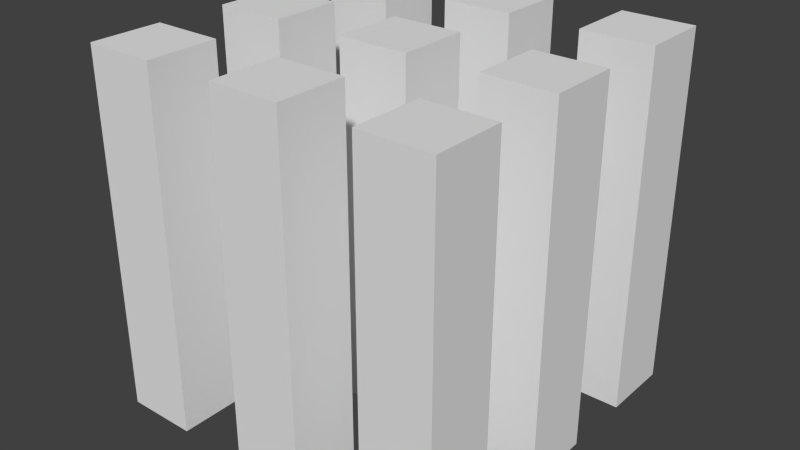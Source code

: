# Source: character19.blend  (saved by Blender 2.76.0; exported with 4.5.12 LTS)
import bpy
from mathutils import Matrix  # noqa: F401  (used for matrix-valued properties, if any)

bpy.ops.wm.read_factory_settings(use_empty=True)
scene = bpy.context.scene
scene.name = 'Scene'

# ---- collections
col_collection_1 = bpy.data.collections.new('Collection 1'); scene.collection.children.link(col_collection_1)

# ---- world
world_world = bpy.data.worlds.new('World'); scene.world = world_world
world_world.color = (0.05088, 0.05088, 0.05088)
world_world.use_sun_shadow = False
world_world.sun_shadow_jitter_overblur = 0.0
world_world.cycles.sampling_method = 'MANUAL'
world_world.cycles.sample_map_resolution = 256

# ---- meshes
me_cube_011 = bpy.data.meshes.new('Cube.011')
me_cube_011.from_pydata([(-0.5, 0.3, -0.5), (-0.5, 0.3, 0.5), (-0.5, 0.5, -0.5), (-0.5, 0.5, 0.5), (-0.3, 0.3, -0.5), (-0.3, 0.3, 0.5), (-0.3, 0.5, -0.5), (-0.3, 0.5, 0.5), (0.3, 0.3, -0.5), (0.3, 0.3, 0.5), (0.3, 0.5, -0.5), (0.3, 0.5, 0.5), (0.5, 0.3, -0.5), (0.5, 0.3, 0.5), (0.5, 0.5, -0.5), (0.5, 0.5, 0.5), (0.3, -0.5, -0.5), (0.3, -0.5, 0.5), (0.3, -0.3, -0.5), (0.3, -0.3, 0.5), (0.5, -0.5, -0.5), (0.5, -0.5, 0.5), (0.5, -0.3, -0.5), (0.5, -0.3, 0.5), (-0.5, -0.5, -0.5), (-0.5, -0.5, 0.5), (-0.5, -0.3, -0.5), (-0.5, -0.3, 0.5), (-0.3, -0.5, -0.5), (-0.3, -0.5, 0.5), (-0.3, -0.3, -0.5), (-0.3, -0.3, 0.5), (-0.1, 0.3, -0.5), (-0.1, 0.3, 0.5), (-0.1, 0.5, -0.5), (-0.1, 0.5, 0.5), (0.1, 0.3, -0.5), (0.1, 0.3, 0.5), (0.1, 0.5, -0.5), (0.1, 0.5, 0.5), (-0.1, -0.5, -0.5), (-0.1, -0.5, 0.5), (-0.1, -0.3, -0.5), (-0.1, -0.3, 0.5), (0.1, -0.5, -0.5), (0.1, -0.5, 0.5), (0.1, -0.3, -0.5), (0.1, -0.3, 0.5), (-0.5, -0.1, -0.5), (-0.5, -0.1, 0.5), (-0.5, 0.1, -0.5), (-0.5, 0.1, 0.5), (-0.3, -0.1, -0.5), (-0.3, -0.1, 0.5), (-0.3, 0.1, -0.5), (-0.3, 0.1, 0.5), (0.3, -0.1, -0.5), (0.3, -0.1, 0.5), (0.3, 0.1, -0.5), (0.3, 0.1, 0.5), (0.5, -0.1, -0.5), (0.5, -0.1, 0.5), (0.5, 0.1, -0.5), (0.5, 0.1, 0.5), (-0.1, -0.1, -0.5), (-0.1, -0.1, 0.5), (-0.1, 0.1, -0.5), (-0.1, 0.1, 0.5), (0.1, -0.1, -0.5), (0.1, -0.1, 0.5), (0.1, 0.1, -0.5), (0.1, 0.1, 0.5)], [], [(1, 3, 2, 0), (3, 7, 6, 2), (7, 5, 4, 6), (5, 1, 0, 4), (0, 2, 6, 4), (5, 7, 3, 1), (9, 11, 10, 8), (11, 15, 14, 10), (15, 13, 12, 14), (13, 9, 8, 12), (8, 10, 14, 12), (13, 15, 11, 9), (17, 19, 18, 16), (19, 23, 22, 18), (23, 21, 20, 22), (21, 17, 16, 20), (16, 18, 22, 20), (21, 23, 19, 17), (25, 27, 26, 24), (27, 31, 30, 26), (31, 29, 28, 30), (29, 25, 24, 28), (24, 26, 30, 28), (29, 31, 27, 25), (33, 35, 34, 32), (35, 39, 38, 34), (39, 37, 36, 38), (37, 33, 32, 36), (32, 34, 38, 36), (37, 39, 35, 33), (41, 43, 42, 40), (43, 47, 46, 42), (47, 45, 44, 46), (45, 41, 40, 44), (40, 42, 46, 44), (45, 47, 43, 41), (49, 51, 50, 48), (51, 55, 54, 50), (55, 53, 52, 54), (53, 49, 48, 52), (48, 50, 54, 52), (53, 55, 51, 49), (57, 59, 58, 56), (59, 63, 62, 58), (63, 61, 60, 62), (61, 57, 56, 60), (56, 58, 62, 60), (61, 63, 59, 57), (65, 67, 66, 64), (67, 71, 70, 66), (71, 69, 68, 70), (69, 65, 64, 68), (64, 66, 70, 68), (69, 71, 67, 65)])
_uv = me_cube_011.uv_layers.new(name='UVMap')
_uv.uv.foreach_set('vector', [0.2876, 0.01441, 0.3286, 0.01441, 0.3286, 0.05542, 0.2876, 0.05542, 0.2876, 0.01441, 0.3286, 0.01441, 0.3286, 0.05542, 0.2876, 0.05542, 0.2876, 0.01441, 0.3286, 0.01441, 0.3286, 0.05542, 0.2876, 0.05542, 0.2876, 0.01441, 0.3286, 0.01441, 0.3286, 0.05542, 0.2876, 0.05542, 0.2876, 0.01441, 0.3286, 0.01441, 0.3286, 0.05542, 0.2876, 0.05542, 0.2876, 0.01441, 0.3286, 0.01441, 0.3286, 0.05542, 0.2876, 0.05542, 0.2876, 0.01441, 0.3286, 0.01441, 0.3286, 0.05542, 0.2876, 0.05542, 0.2876, 0.01441, 0.3286, 0.01441, 0.3286, 0.05542, 0.2876, 0.05542, 0.2876, 0.01441, 0.3286, 0.01441, 0.3286, 0.05542, 0.2876, 0.05542, 0.2876, 0.01441, 0.3286, 0.01441, 0.3286, 0.05542, 0.2876, 0.05542, 0.2876, 0.01441, 0.3286, 0.01441, 0.3286, 0.05542, 0.2876, 0.05542, 0.2876, 0.01441, 0.3286, 0.01441, 0.3286, 0.05542, 0.2876, 0.05542, 0.2876, 0.01441, 0.3286, 0.01441, 0.3286, 0.05542, 0.2876, 0.05542, 0.2876, 0.01441, 0.3286, 0.01441, 0.3286, 0.05542, 0.2876, 0.05542, 0.2876, 0.01441, 0.3286, 0.01441, 0.3286, 0.05542, 0.2876, 0.05542, 0.2876, 0.01441, 0.3286, 0.01441, 0.3286, 0.05542, 0.2876, 0.05542, 0.2876, 0.01441, 0.3286, 0.01441, 0.3286, 0.05542, 0.2876, 0.05542, 0.2876, 0.01441, 0.3286, 0.01441, 0.3286, 0.05542, 0.2876, 0.05542, 0.2876, 0.01441, 0.3286, 0.01441, 0.3286, 0.05542, 0.2876, 0.05542, 0.2876, 0.01441, 0.3286, 0.01441, 0.3286, 0.05542, 0.2876, 0.05542, 0.2876, 0.01441, 0.3286, 0.01441, 0.3286, 0.05542, 0.2876, 0.05542, 0.2876, 0.01441, 0.3286, 0.01441, 0.3286, 0.05542, 0.2876, 0.05542, 0.2876, 0.01441, 0.3286, 0.01441, 0.3286, 0.05542, 0.2876, 0.05542, 0.2876, 0.01441, 0.3286, 0.01441, 0.3286, 0.05542, 0.2876, 0.05542, 0.2876, 0.01441, 0.3286, 0.01441, 0.3286, 0.05542, 0.2876, 0.05542, 0.2876, 0.01441, 0.3286, 0.01441, 0.3286, 0.05542, 0.2876, 0.05542, 0.2876, 0.01441, 0.3286, 0.01441, 0.3286, 0.05542, 0.2876, 0.05542, 0.2876, 0.01441, 0.3286, 0.01441, 0.3286, 0.05542, 0.2876, 0.05542, 0.2876, 0.01441, 0.3286, 0.01441, 0.3286, 0.05542, 0.2876, 0.05542, 0.2876, 0.01441, 0.3286, 0.01441, 0.3286, 0.05542, 0.2876, 0.05542, 0.2876, 0.01441, 0.3286, 0.01441, 0.3286, 0.05542, 0.2876, 0.05542, 0.2876, 0.01441, 0.3286, 0.01441, 0.3286, 0.05542, 0.2876, 0.05542, 0.2876, 0.01441, 0.3286, 0.01441, 0.3286, 0.05542, 0.2876, 0.05542, 0.2876, 0.01441, 0.3286, 0.01441, 0.3286, 0.05542, 0.2876, 0.05542, 0.2876, 0.01441, 0.3286, 0.01441, 0.3286, 0.05542, 0.2876, 0.05542, 0.2876, 0.01441, 0.3286, 0.01441, 0.3286, 0.05542, 0.2876, 0.05542, 0.2876, 0.01441, 0.3286, 0.01441, 0.3286, 0.05542, 0.2876, 0.05542, 0.2876, 0.01441, 0.3286, 0.01441, 0.3286, 0.05542, 0.2876, 0.05542, 0.2876, 0.01441, 0.3286, 0.01441, 0.3286, 0.05542, 0.2876, 0.05542, 0.2876, 0.01441, 0.3286, 0.01441, 0.3286, 0.05542, 0.2876, 0.05542, 0.2876, 0.01441, 0.3286, 0.01441, 0.3286, 0.05542, 0.2876, 0.05542, 0.2876, 0.01441, 0.3286, 0.01441, 0.3286, 0.05542, 0.2876, 0.05542, 0.2876, 0.01441, 0.3286, 0.01441, 0.3286, 0.05542, 0.2876, 0.05542, 0.2876, 0.01441, 0.3286, 0.01441, 0.3286, 0.05542, 0.2876, 0.05542, 0.2876, 0.01441, 0.3286, 0.01441, 0.3286, 0.05542, 0.2876, 0.05542, 0.2876, 0.01441, 0.3286, 0.01441, 0.3286, 0.05542, 0.2876, 0.05542, 0.2876, 0.01441, 0.3286, 0.01441, 0.3286, 0.05542, 0.2876, 0.05542, 0.2876, 0.01441, 0.3286, 0.01441, 0.3286, 0.05542, 0.2876, 0.05542, 0.2876, 0.01441, 0.3286, 0.01441, 0.3286, 0.05542, 0.2876, 0.05542, 0.2876, 0.01441, 0.3286, 0.01441, 0.3286, 0.05542, 0.2876, 0.05542, 0.2876, 0.01441, 0.3286, 0.01441, 0.3286, 0.05542, 0.2876, 0.05542, 0.2876, 0.01441, 0.3286, 0.01441, 0.3286, 0.05542, 0.2876, 0.05542, 0.2876, 0.01441, 0.3286, 0.01441, 0.3286, 0.05542, 0.2876, 0.05542, 0.2876, 0.01441, 0.3286, 0.01441, 0.3286, 0.05542, 0.2876, 0.05542])
me_cube_011.use_remesh_preserve_volume = False
me_cube_011.use_remesh_preserve_attributes = False
me_cube_011.use_mirror_vertex_groups = False
me_cube_011.update()

# ---- objects
ob_cube_008 = bpy.data.objects.new('Cube.008', me_cube_011)

# ---- transforms, parenting, visibility, modifiers, constraints
ob_cube_008.location = (0.0, 0.0, 0.0)
ob_cube_008.lineart.crease_threshold = 0.0

# ---- collection membership
col_collection_1.objects.link(ob_cube_008)

# ---- scene / render settings (as saved in the file)
scene.frame_start = 1; scene.frame_end = 250; scene.frame_set(1)
scene.render.engine = 'BLENDER_EEVEE_NEXT'
scene.render.resolution_percentage = 50
scene.render.dither_intensity = 0.0
scene.cycles.use_denoising = False
scene.cycles.samples = 10
scene.cycles.sampling_pattern = 'TABULATED_SOBOL'
scene.cycles.light_sampling_threshold = 0.0
scene.cycles.use_adaptive_sampling = False
scene.cycles.use_light_tree = False
scene.cycles.blur_glossy = 0.0
scene.cycles.pixel_filter_type = 'GAUSSIAN'
scene.cycles.sample_clamp_indirect = 0.0
scene.view_settings.view_transform = 'Standard'
bpy.context.view_layer.update()

# ---- added for rendering (the .blend has no active camera and no usable light): camera, sun
cam_auto = bpy.data.cameras.new('AutoCamera')
cam_auto.lens = 50.0
cam_auto.sensor_width = 36.0
cam_auto.clip_end = 1000.0
ob_auto_camera = bpy.data.objects.new('AutoCamera', cam_auto)
scene.collection.objects.link(ob_auto_camera)
ob_auto_camera.location = (1.60254, -1.92304, 1.28203)
ob_auto_camera.rotation_euler = (1.09748, -7.21219e-08, 0.694738)
scene.camera = ob_auto_camera
light_auto_sun = bpy.data.lights.new('AutoSun', 'SUN')
light_auto_sun.energy = 3.0
light_auto_sun.angle = 0.0523599
ob_auto_sun = bpy.data.objects.new('AutoSun', light_auto_sun)
scene.collection.objects.link(ob_auto_sun)
ob_auto_sun.rotation_euler = (0.872665, 0.174533, 0.523599)
bpy.context.view_layer.update()
